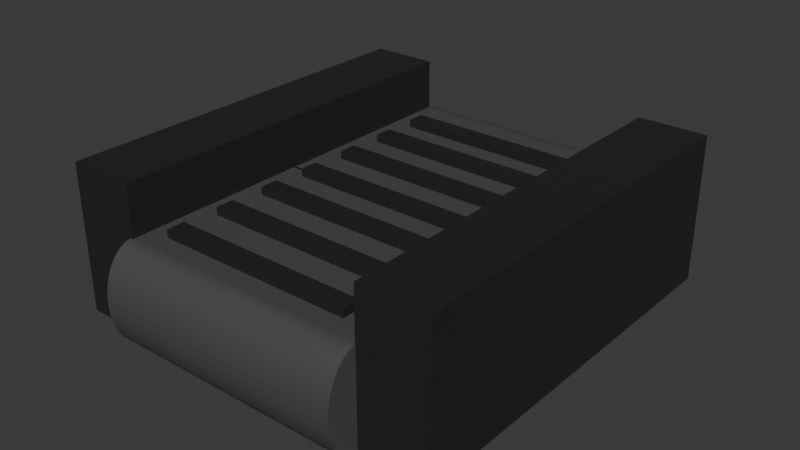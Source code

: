 # Source: belt.blend  (saved by Blender 4.4.30; exported with 4.5.12 LTS)
import bpy
from mathutils import Matrix  # noqa: F401  (used for matrix-valued properties, if any)

bpy.ops.wm.read_factory_settings(use_empty=True)
scene = bpy.context.scene
scene.name = 'Scene'

# ---- collections
col_collection = bpy.data.collections.new('Collection'); scene.collection.children.link(col_collection)

# ---- materials (node trees are filled in below, after node groups)
mat_material_001 = bpy.data.materials.new('Material.001')
mat_material_001.alpha_threshold = 0.0
mat_material_001.roughness = 0.5
mat_material_001.line_color = (0.0, 0.0, 0.0, 1.0)
mat_material = bpy.data.materials.new('Material')
mat_material.alpha_threshold = 0.0
mat_material.roughness = 0.5
mat_material.line_color = (0.0, 0.0, 0.0, 1.0)
mat_material_003 = bpy.data.materials.new('Material.003')
mat_material_002 = bpy.data.materials.new('Material.002')
mat_material_004 = bpy.data.materials.new('Material.004')
mat_material_005 = bpy.data.materials.new('Material.005')
mat_material_006 = bpy.data.materials.new('Material.006')
mat_material_007 = bpy.data.materials.new('Material.007')
mat_material_008 = bpy.data.materials.new('Material.008')
mat_material_009 = bpy.data.materials.new('Material.009')
mat_material_010 = bpy.data.materials.new('Material.010')

# ---- material node trees
mat_material_001.use_nodes = True; mat_material_001.node_tree.nodes.clear()
_N = mat_material_001.node_tree.nodes; _L = mat_material_001.node_tree.links
n0 = _N.new('ShaderNodeOutputMaterial'); n0.name = 'Material Output'; n0.location = (300, 300)
n1 = _N.new('ShaderNodeBsdfPrincipled'); n1.name = 'Principled BSDF'; n1.location = (10, 300)
n1.inputs[0].default_value = (0.07618, 0.07619, 0.07619, 1.0)
n1.inputs[3].default_value = 1.45
_L.new(n1.outputs[0], n0.inputs[0])
n0.is_active_output = True
mat_material.use_nodes = True; mat_material.node_tree.nodes.clear()
_N = mat_material.node_tree.nodes; _L = mat_material.node_tree.links
n0 = _N.new('ShaderNodeOutputMaterial'); n0.name = 'Material Output'; n0.location = (300, 300)
n1 = _N.new('ShaderNodeBsdfPrincipled'); n1.name = 'Principled BSDF'; n1.location = (10, 300)
n1.inputs[0].default_value = (0.07618, 0.07619, 0.07619, 1.0)
n1.inputs[3].default_value = 1.45
_L.new(n1.outputs[0], n0.inputs[0])
n0.is_active_output = True
mat_material_003.use_nodes = True; mat_material_003.node_tree.nodes.clear()
_N = mat_material_003.node_tree.nodes; _L = mat_material_003.node_tree.links
n0 = _N.new('ShaderNodeBsdfPrincipled'); n0.name = 'Principled BSDF'; n0.location = (10, 300)
n0.inputs[0].default_value = (0.01938, 0.0185, 0.02122, 1.0)
n1 = _N.new('ShaderNodeOutputMaterial'); n1.name = 'Material Output'; n1.location = (300, 300)
_L.new(n0.outputs[0], n1.inputs[0])
n1.is_active_output = True
mat_material_002.use_nodes = True; mat_material_002.node_tree.nodes.clear()
_N = mat_material_002.node_tree.nodes; _L = mat_material_002.node_tree.links
n0 = _N.new('ShaderNodeBsdfPrincipled'); n0.name = 'Principled BSDF'; n0.location = (10, 300)
n0.inputs[0].default_value = (0.01938, 0.0185, 0.02122, 1.0)
n1 = _N.new('ShaderNodeOutputMaterial'); n1.name = 'Material Output'; n1.location = (300, 300)
_L.new(n0.outputs[0], n1.inputs[0])
n1.is_active_output = True
mat_material_004.use_nodes = True; mat_material_004.node_tree.nodes.clear()
_N = mat_material_004.node_tree.nodes; _L = mat_material_004.node_tree.links
n0 = _N.new('ShaderNodeBsdfPrincipled'); n0.name = 'Principled BSDF'; n0.location = (10, 300)
n0.inputs[0].default_value = (0.01938, 0.0185, 0.02122, 1.0)
n1 = _N.new('ShaderNodeOutputMaterial'); n1.name = 'Material Output'; n1.location = (300, 300)
_L.new(n0.outputs[0], n1.inputs[0])
n1.is_active_output = True
mat_material_005.use_nodes = True; mat_material_005.node_tree.nodes.clear()
_N = mat_material_005.node_tree.nodes; _L = mat_material_005.node_tree.links
n0 = _N.new('ShaderNodeBsdfPrincipled'); n0.name = 'Principled BSDF'; n0.location = (10, 300)
n0.inputs[0].default_value = (0.01938, 0.0185, 0.02122, 1.0)
n1 = _N.new('ShaderNodeOutputMaterial'); n1.name = 'Material Output'; n1.location = (300, 300)
_L.new(n0.outputs[0], n1.inputs[0])
n1.is_active_output = True
mat_material_006.use_nodes = True; mat_material_006.node_tree.nodes.clear()
_N = mat_material_006.node_tree.nodes; _L = mat_material_006.node_tree.links
n0 = _N.new('ShaderNodeBsdfPrincipled'); n0.name = 'Principled BSDF'; n0.location = (10, 300)
n0.inputs[0].default_value = (0.01938, 0.0185, 0.02122, 1.0)
n1 = _N.new('ShaderNodeOutputMaterial'); n1.name = 'Material Output'; n1.location = (300, 300)
_L.new(n0.outputs[0], n1.inputs[0])
n1.is_active_output = True
mat_material_007.use_nodes = True; mat_material_007.node_tree.nodes.clear()
_N = mat_material_007.node_tree.nodes; _L = mat_material_007.node_tree.links
n0 = _N.new('ShaderNodeBsdfPrincipled'); n0.name = 'Principled BSDF'; n0.location = (10, 300)
n0.inputs[0].default_value = (0.01938, 0.0185, 0.02122, 1.0)
n1 = _N.new('ShaderNodeOutputMaterial'); n1.name = 'Material Output'; n1.location = (300, 300)
_L.new(n0.outputs[0], n1.inputs[0])
n1.is_active_output = True
mat_material_008.use_nodes = True; mat_material_008.node_tree.nodes.clear()
_N = mat_material_008.node_tree.nodes; _L = mat_material_008.node_tree.links
n0 = _N.new('ShaderNodeBsdfPrincipled'); n0.name = 'Principled BSDF'; n0.location = (10, 300)
n0.inputs[0].default_value = (0.01938, 0.0185, 0.02122, 1.0)
n1 = _N.new('ShaderNodeOutputMaterial'); n1.name = 'Material Output'; n1.location = (300, 300)
_L.new(n0.outputs[0], n1.inputs[0])
n1.is_active_output = True
mat_material_009.use_nodes = True; mat_material_009.node_tree.nodes.clear()
_N = mat_material_009.node_tree.nodes; _L = mat_material_009.node_tree.links
n0 = _N.new('ShaderNodeBsdfPrincipled'); n0.name = 'Principled BSDF'; n0.location = (10, 300)
n0.inputs[0].default_value = (0.01938, 0.0185, 0.02122, 1.0)
n1 = _N.new('ShaderNodeOutputMaterial'); n1.name = 'Material Output'; n1.location = (300, 300)
_L.new(n0.outputs[0], n1.inputs[0])
n1.is_active_output = True
mat_material_010.use_nodes = True; mat_material_010.node_tree.nodes.clear()
_N = mat_material_010.node_tree.nodes; _L = mat_material_010.node_tree.links
n0 = _N.new('ShaderNodeBsdfPrincipled'); n0.name = 'Principled BSDF'; n0.location = (10, 300)
n0.inputs[0].default_value = (0.01938, 0.0185, 0.02122, 1.0)
n1 = _N.new('ShaderNodeOutputMaterial'); n1.name = 'Material Output'; n1.location = (300, 300)
_L.new(n0.outputs[0], n1.inputs[0])
n1.is_active_output = True

# ---- world
world_world = bpy.data.worlds.new('World'); scene.world = world_world
world_world.use_nodes = True; world_world.node_tree.nodes.clear()
_N = world_world.node_tree.nodes; _L = world_world.node_tree.links
n0 = _N.new('ShaderNodeOutputWorld'); n0.name = 'World Output'; n0.location = (300, 300)
n1 = _N.new('ShaderNodeBackground'); n1.name = 'Background'; n1.location = (10, 300)
n1.inputs[0].default_value = (0.05088, 0.05088, 0.05088, 1.0)
_L.new(n1.outputs[0], n0.inputs[0])
n0.is_active_output = True
world_world.color = (0.05088, 0.05088, 0.05088)
world_world.sun_shadow_jitter_overblur = 0.0

# ---- meshes
me_cube_001 = bpy.data.meshes.new('Cube.001')
me_cube_001.from_pydata([(1.0, 1.0, 1.0), (1.0, 1.0, -1.0), (1.0, -1.0, 1.0), (1.0, -1.0, -1.0), (-1.0, 1.0, 1.0), (-1.0, 1.0, -1.0), (-1.0, -1.0, 1.0), (-1.0, -1.0, -1.0), (1.0, 1.0, 1.0), (1.0, 1.0, -1.0), (-1.0, 1.0, 1.0), (-1.0, 1.0, -1.0), (1.0, 1.0, -1.0), (1.0, 1.335, -0.02144), (1.0, 1.022, -0.9979), (1.0, 1.044, -0.9916), (1.0, 1.065, -0.9812), (1.0, 1.087, -0.9667), (1.0, 1.108, -0.9481), (1.0, 1.128, -0.9255), (1.0, 1.148, -0.8991), (1.0, 1.168, -0.8689), (1.0, 1.186, -0.8351), (1.0, 1.204, -0.7978), (1.0, 1.221, -0.7572), (1.0, 1.237, -0.7134), (1.0, 1.252, -0.6666), (1.0, 1.266, -0.6171), (1.0, 1.279, -0.5651), (1.0, 1.29, -0.5107), (1.0, 1.301, -0.4542), (1.0, 1.31, -0.3959), (1.0, 1.318, -0.336), (1.0, 1.324, -0.2747), (1.0, 1.329, -0.2123), (1.0, 1.332, -0.1492), (1.0, 1.335, -0.08544), (-1.0, 1.335, -0.02144), (-1.0, 1.0, -1.0), (-1.0, 1.335, -0.08544), (-1.0, 1.332, -0.1492), (-1.0, 1.329, -0.2123), (-1.0, 1.324, -0.2747), (-1.0, 1.318, -0.336), (-1.0, 1.31, -0.3959), (-1.0, 1.301, -0.4542), (-1.0, 1.29, -0.5107), (-1.0, 1.279, -0.5651), (-1.0, 1.266, -0.6171), (-1.0, 1.252, -0.6666), (-1.0, 1.237, -0.7134), (-1.0, 1.221, -0.7572), (-1.0, 1.204, -0.7978), (-1.0, 1.186, -0.8351), (-1.0, 1.168, -0.8689), (-1.0, 1.148, -0.8991), (-1.0, 1.128, -0.9255), (-1.0, 1.108, -0.9481), (-1.0, 1.087, -0.9667), (-1.0, 1.065, -0.9812), (-1.0, 1.044, -0.9916), (-1.0, 1.022, -0.9979), (1.0, 1.335, 0.02144), (1.0, 1.0, 1.0), (1.0, 1.335, 0.08544), (1.0, 1.332, 0.1492), (1.0, 1.329, 0.2123), (1.0, 1.324, 0.2747), (1.0, 1.318, 0.336), (1.0, 1.31, 0.3959), (1.0, 1.301, 0.4542), (1.0, 1.29, 0.5107), (1.0, 1.279, 0.5651), (1.0, 1.266, 0.6171), (1.0, 1.252, 0.6666), (1.0, 1.237, 0.7134), (1.0, 1.221, 0.7572), (1.0, 1.204, 0.7978), (1.0, 1.186, 0.8351), (1.0, 1.168, 0.8689), (1.0, 1.148, 0.8991), (1.0, 1.128, 0.9255), (1.0, 1.108, 0.9481), (1.0, 1.087, 0.9667), (1.0, 1.065, 0.9812), (1.0, 1.044, 0.9916), (1.0, 1.022, 0.9979), (-1.0, 1.0, 1.0), (-1.0, 1.335, 0.02144), (-1.0, 1.022, 0.9979), (-1.0, 1.044, 0.9916), (-1.0, 1.065, 0.9812), (-1.0, 1.087, 0.9667), (-1.0, 1.108, 0.9481), (-1.0, 1.128, 0.9255), (-1.0, 1.148, 0.8991), (-1.0, 1.168, 0.8689), (-1.0, 1.186, 0.8351), (-1.0, 1.204, 0.7978), (-1.0, 1.221, 0.7572), (-1.0, 1.237, 0.7134), (-1.0, 1.252, 0.6666), (-1.0, 1.266, 0.6171), (-1.0, 1.279, 0.5651), (-1.0, 1.29, 0.5107), (-1.0, 1.301, 0.4542), (-1.0, 1.31, 0.3959), (-1.0, 1.318, 0.336), (-1.0, 1.324, 0.2747), (-1.0, 1.329, 0.2123), (-1.0, 1.332, 0.1492), (-1.0, 1.335, 0.08544), (1.0, -3.109, 1.0), (1.0, -3.109, -1.0), (1.0, -0.9789, 1.0), (1.0, -0.9789, -1.0), (-1.0, -3.109, 1.0), (-1.0, -3.109, -1.0), (-1.0, -0.9789, 1.0), (-1.0, -0.9789, -1.0), (1.0, -3.109, 1.0), (1.0, -3.109, -1.0), (-1.0, -3.109, 1.0), (-1.0, -3.109, -1.0), (1.0, -3.109, -1.0), (1.0, -3.466, -0.02144), (1.0, -3.132, -0.9979), (1.0, -3.155, -0.9916), (1.0, -3.178, -0.9812), (1.0, -3.201, -0.9667), (1.0, -3.224, -0.9481), (1.0, -3.245, -0.9255), (1.0, -3.267, -0.8991), (1.0, -3.287, -0.8689), (1.0, -3.307, -0.8351), (1.0, -3.326, -0.7978), (1.0, -3.344, -0.7572), (1.0, -3.361, -0.7134), (1.0, -3.377, -0.6666), (1.0, -3.392, -0.6171), (1.0, -3.406, -0.5651), (1.0, -3.418, -0.5107), (1.0, -3.429, -0.4542), (1.0, -3.439, -0.3959), (1.0, -3.447, -0.336), (1.0, -3.454, -0.2747), (1.0, -3.459, -0.2123), (1.0, -3.463, -0.1492), (1.0, -3.465, -0.08544), (-1.0, -3.466, -0.02144), (-1.0, -3.109, -1.0), (-1.0, -3.465, -0.08544), (-1.0, -3.463, -0.1492), (-1.0, -3.459, -0.2123), (-1.0, -3.454, -0.2747), (-1.0, -3.447, -0.336), (-1.0, -3.439, -0.3959), (-1.0, -3.429, -0.4542), (-1.0, -3.418, -0.5107), (-1.0, -3.406, -0.5651), (-1.0, -3.392, -0.6171), (-1.0, -3.377, -0.6666), (-1.0, -3.361, -0.7134), (-1.0, -3.344, -0.7572), (-1.0, -3.326, -0.7978), (-1.0, -3.307, -0.8351), (-1.0, -3.287, -0.8689), (-1.0, -3.267, -0.8991), (-1.0, -3.245, -0.9255), (-1.0, -3.224, -0.9481), (-1.0, -3.201, -0.9667), (-1.0, -3.178, -0.9812), (-1.0, -3.155, -0.9916), (-1.0, -3.132, -0.9979), (1.0, -3.466, 0.02144), (1.0, -3.109, 1.0), (1.0, -3.465, 0.08544), (1.0, -3.463, 0.1492), (1.0, -3.459, 0.2123), (1.0, -3.454, 0.2747), (1.0, -3.447, 0.336), (1.0, -3.439, 0.3959), (1.0, -3.429, 0.4542), (1.0, -3.418, 0.5107), (1.0, -3.406, 0.5651), (1.0, -3.392, 0.6171), (1.0, -3.377, 0.6666), (1.0, -3.361, 0.7134), (1.0, -3.344, 0.7572), (1.0, -3.326, 0.7978), (1.0, -3.307, 0.8351), (1.0, -3.287, 0.8689), (1.0, -3.267, 0.8991), (1.0, -3.245, 0.9255), (1.0, -3.224, 0.9481), (1.0, -3.201, 0.9667), (1.0, -3.178, 0.9812), (1.0, -3.155, 0.9916), (1.0, -3.132, 0.9979), (-1.0, -3.109, 1.0), (-1.0, -3.466, 0.02144), (-1.0, -3.132, 0.9979), (-1.0, -3.155, 0.9916), (-1.0, -3.178, 0.9812), (-1.0, -3.201, 0.9667), (-1.0, -3.224, 0.9481), (-1.0, -3.245, 0.9255), (-1.0, -3.267, 0.8991), (-1.0, -3.287, 0.8689), (-1.0, -3.307, 0.8351), (-1.0, -3.326, 0.7978), (-1.0, -3.344, 0.7572), (-1.0, -3.361, 0.7134), (-1.0, -3.377, 0.6666), (-1.0, -3.392, 0.6171), (-1.0, -3.406, 0.5651), (-1.0, -3.418, 0.5107), (-1.0, -3.429, 0.4542), (-1.0, -3.439, 0.3959), (-1.0, -3.447, 0.336), (-1.0, -3.454, 0.2747), (-1.0, -3.459, 0.2123), (-1.0, -3.463, 0.1492), (-1.0, -3.465, 0.08544), (0.9964, 1.019, -0.9292), (0.9964, 1.019, 2.024), (0.9964, -3.142, -0.9292), (0.9964, -3.142, 2.024), (1.541, 1.019, -0.9292), (1.541, 1.019, 2.024), (1.541, -3.142, -0.9292), (1.541, -3.142, 2.024), (-1.523, 1.019, -0.9292), (-1.523, 1.019, 2.024), (-1.523, -3.142, -0.9292), (-1.523, -3.142, 2.024), (-0.9784, 1.019, -0.9292), (-0.9784, 1.019, 2.024), (-0.9784, -3.142, -0.9292), (-0.9784, -3.142, 2.024), (0.7624, -2.54, 0.7916), (-0.8156, -2.54, 0.7916), (0.7624, -2.734, 0.7916), (-0.8156, -2.734, 0.7916), (0.7624, -1.998, 0.7916), (-0.8156, -1.998, 0.7916), (0.7624, -2.191, 0.7916), (-0.8156, -2.191, 0.7916), (0.7624, -1.437, 0.7916), (-0.8156, -1.437, 0.7916), (0.7624, -1.63, 0.7916), (-0.8156, -1.63, 0.7916), (0.7624, 0.2316, 0.7916), (-0.8156, 0.2316, 0.7916), (0.7624, 0.0383, 0.7916), (-0.8156, 0.0383, 0.7916), (0.7624, -0.3295, 0.7916), (-0.8156, -0.3295, 0.7916), (0.7624, -0.5229, 0.7916), (-0.8156, -0.5229, 0.7916), (0.7624, -0.8721, 0.7916), (-0.8156, -0.8721, 0.7916), (0.7624, -1.065, 0.7916), (-0.8156, -1.065, 0.7916), (0.7624, 0.8082, 0.7916), (-0.8156, 0.8082, 0.7916), (0.7624, 0.6148, 0.7916), (-0.8156, 0.6148, 0.7916)], [], [(0, 4, 6, 2), (3, 2, 6, 7), (7, 6, 4, 5), (5, 1, 3, 7), (1, 0, 2, 3), (5, 4, 87, 89, 90, 91, 92, 93, 94, 95, 96, 97, 98, 99, 100, 101, 102, 103, 104, 105, 106, 107, 108, 109, 110, 111, 88, 37, 39, 40, 41, 42, 43, 44, 45, 46, 47, 48, 49, 50, 51, 52, 53, 54, 55, 56, 57, 58, 59, 60, 61, 38), (0, 4, 10, 8), (4, 5, 11, 10), (5, 1, 9, 11), (0, 1, 12, 14, 15, 16, 17, 18, 19, 20, 21, 22, 23, 24, 25, 26, 27, 28, 29, 30, 31, 32, 33, 34, 35, 36, 13, 62, 64, 65, 66, 67, 68, 69, 70, 71, 72, 73, 74, 75, 76, 77, 78, 79, 80, 81, 82, 83, 84, 85, 86, 63), (4, 0, 63, 87), (37, 88, 62, 13), (12, 38, 61, 14), (14, 61, 60, 15), (15, 60, 59, 16), (16, 59, 58, 17), (17, 58, 57, 18), (18, 57, 56, 19), (19, 56, 55, 20), (20, 55, 54, 21), (21, 54, 53, 22), (22, 53, 52, 23), (23, 52, 51, 24), (24, 51, 50, 25), (25, 50, 49, 26), (26, 49, 48, 27), (27, 48, 47, 28), (28, 47, 46, 29), (29, 46, 45, 30), (30, 45, 44, 31), (31, 44, 43, 32), (32, 43, 42, 33), (33, 42, 41, 34), (34, 41, 40, 35), (35, 40, 39, 36), (36, 39, 37, 13), (87, 63, 86, 89), (89, 86, 85, 90), (90, 85, 84, 91), (91, 84, 83, 92), (92, 83, 82, 93), (93, 82, 81, 94), (94, 81, 80, 95), (95, 80, 79, 96), (96, 79, 78, 97), (97, 78, 77, 98), (98, 77, 76, 99), (99, 76, 75, 100), (100, 75, 74, 101), (101, 74, 73, 102), (102, 73, 72, 103), (103, 72, 71, 104), (104, 71, 70, 105), (105, 70, 69, 106), (106, 69, 68, 107), (107, 68, 67, 108), (108, 67, 66, 109), (109, 66, 65, 110), (110, 65, 64, 111), (111, 64, 62, 88), (1, 5, 38, 12), (112, 114, 118, 116), (115, 119, 118, 114), (119, 117, 116, 118), (117, 119, 115, 113), (113, 115, 114, 112), (117, 150, 173, 172, 171, 170, 169, 168, 167, 166, 165, 164, 163, 162, 161, 160, 159, 158, 157, 156, 155, 154, 153, 152, 151, 149, 200, 223, 222, 221, 220, 219, 218, 217, 216, 215, 214, 213, 212, 211, 210, 209, 208, 207, 206, 205, 204, 203, 202, 201, 199, 116), (112, 116, 122, 120), (116, 117, 123, 122), (117, 113, 121, 123), (112, 175, 198, 197, 196, 195, 194, 193, 192, 191, 190, 189, 188, 187, 186, 185, 184, 183, 182, 181, 180, 179, 178, 177, 176, 174, 125, 148, 147, 146, 145, 144, 143, 142, 141, 140, 139, 138, 137, 136, 135, 134, 133, 132, 131, 130, 129, 128, 127, 126, 124, 113), (116, 199, 175, 112), (149, 125, 174, 200), (124, 126, 173, 150), (126, 127, 172, 173), (127, 128, 171, 172), (128, 129, 170, 171), (129, 130, 169, 170), (130, 131, 168, 169), (131, 132, 167, 168), (132, 133, 166, 167), (133, 134, 165, 166), (134, 135, 164, 165), (135, 136, 163, 164), (136, 137, 162, 163), (137, 138, 161, 162), (138, 139, 160, 161), (139, 140, 159, 160), (140, 141, 158, 159), (141, 142, 157, 158), (142, 143, 156, 157), (143, 144, 155, 156), (144, 145, 154, 155), (145, 146, 153, 154), (146, 147, 152, 153), (147, 148, 151, 152), (148, 125, 149, 151), (199, 201, 198, 175), (201, 202, 197, 198), (202, 203, 196, 197), (203, 204, 195, 196), (204, 205, 194, 195), (205, 206, 193, 194), (206, 207, 192, 193), (207, 208, 191, 192), (208, 209, 190, 191), (209, 210, 189, 190), (210, 211, 188, 189), (211, 212, 187, 188), (212, 213, 186, 187), (213, 214, 185, 186), (214, 215, 184, 185), (215, 216, 183, 184), (216, 217, 182, 183), (217, 218, 181, 182), (218, 219, 180, 181), (219, 220, 179, 180), (220, 221, 178, 179), (221, 222, 177, 178), (222, 223, 176, 177), (223, 200, 174, 176), (113, 124, 150, 117), (224, 226, 227, 225), (226, 230, 231, 227), (230, 228, 229, 231), (228, 224, 225, 229), (226, 224, 228, 230), (231, 229, 225, 227), (232, 234, 235, 233), (234, 238, 239, 235), (238, 236, 237, 239), (236, 232, 233, 237), (234, 232, 236, 238), (239, 237, 233, 235), (241, 240, 242, 243), (245, 244, 246, 247), (249, 248, 250, 251), (253, 252, 254, 255), (257, 256, 258, 259), (261, 260, 262, 263), (265, 264, 266, 267)])
me_cube_001.polygons.foreach_set('material_index', [0, 0, 0, 0, 0, 0, 0, 0, 0, 0, 0, 0, 0, 0, 0, 0, 0, 0, 0, 0, 0, 0, 0, 0, 0, 0, 0, 0, 0, 0, 0, 0, 0, 0, 0, 0, 0, 0, 0, 0, 0, 0, 0, 0, 0, 0, 0, 0, 0, 0, 0, 0, 0, 0, 0, 0, 0, 0, 0, 0, 0, 1, 1, 1, 1, 1, 1, 1, 1, 1, 1, 1, 1, 1, 1, 1, 1, 1, 1, 1, 1, 1, 1, 1, 1, 1, 1, 1, 1, 1, 1, 1, 1, 1, 1, 1, 1, 1, 1, 1, 1, 1, 1, 1, 1, 1, 1, 1, 1, 1, 1, 1, 1, 1, 1, 1, 1, 1, 1, 1, 1, 1, 2, 2, 2, 2, 2, 2, 3, 3, 3, 3, 3, 3, 4, 5, 6, 7, 8, 9, 10])
_uv = me_cube_001.uv_layers.new(name='UVMap')
_uv.uv.foreach_set('vector', [0.625, 0.5, 0.875, 0.5, 0.875, 0.75, 0.625, 0.75, 0.375, 0.75, 0.625, 0.75, 0.625, 1.0, 0.375, 1.0, 0.375, 0.0, 0.625, 0.0, 0.625, 0.25, 0.375, 0.25, 0.125, 0.5, 0.375, 0.5, 0.375, 0.75, 0.125, 0.75, 0.375, 0.5, 0.625, 0.5, 0.625, 0.75, 0.375, 0.75, 0.375, 0.25, 0.625, 0.25, 0.625, 0.25, 0.6247, 0.25, 0.624, 0.25, 0.6226, 0.25, 0.6208, 0.25, 0.6185, 0.25, 0.6157, 0.25, 0.6124, 0.25, 0.6086, 0.25, 0.6044, 0.25, 0.5997, 0.25, 0.5946, 0.25, 0.5892, 0.25, 0.5833, 0.25, 0.5771, 0.25, 0.5706, 0.25, 0.5638, 0.25, 0.5568, 0.25, 0.5495, 0.25, 0.542, 0.25, 0.5343, 0.25, 0.5265, 0.25, 0.5186, 0.25, 0.5107, 0.25, 0.5027, 0.25, 0.4973, 0.25, 0.4893, 0.25, 0.4814, 0.25, 0.4735, 0.25, 0.4657, 0.25, 0.458, 0.25, 0.4505, 0.25, 0.4432, 0.25, 0.4362, 0.25, 0.4294, 0.25, 0.4229, 0.25, 0.4167, 0.25, 0.4108, 0.25, 0.4054, 0.25, 0.4003, 0.25, 0.3956, 0.25, 0.3914, 0.25, 0.3876, 0.25, 0.3843, 0.25, 0.3815, 0.25, 0.3792, 0.25, 0.3774, 0.25, 0.376, 0.25, 0.3753, 0.25, 0.375, 0.25, 0.625, 0.5, 0.875, 0.5, 0.875, 0.5, 0.625, 0.5, 0.625, 0.25, 0.375, 0.25, 0.375, 0.25, 0.625, 0.25, 0.125, 0.5, 0.375, 0.5, 0.375, 0.5, 0.125, 0.5, 0.625, 0.5, 0.375, 0.5, 0.375, 0.5, 0.3753, 0.5, 0.376, 0.5, 0.3774, 0.5, 0.3792, 0.5, 0.3815, 0.5, 0.3843, 0.5, 0.3876, 0.5, 0.3914, 0.5, 0.3956, 0.5, 0.4003, 0.5, 0.4054, 0.5, 0.4108, 0.5, 0.4167, 0.5, 0.4229, 0.5, 0.4294, 0.5, 0.4362, 0.5, 0.4432, 0.5, 0.4505, 0.5, 0.458, 0.5, 0.4657, 0.5, 0.4735, 0.5, 0.4814, 0.5, 0.4893, 0.5, 0.4973, 0.5, 0.5027, 0.5, 0.5107, 0.5, 0.5186, 0.5, 0.5265, 0.5, 0.5343, 0.5, 0.542, 0.5, 0.5495, 0.5, 0.5568, 0.5, 0.5638, 0.5, 0.5706, 0.5, 0.5771, 0.5, 0.5833, 0.5, 0.5892, 0.5, 0.5946, 0.5, 0.5997, 0.5, 0.6044, 0.5, 0.6086, 0.5, 0.6124, 0.5, 0.6157, 0.5, 0.6185, 0.5, 0.6208, 0.5, 0.6226, 0.5, 0.624, 0.5, 0.6247, 0.5, 0.625, 0.5, 0.875, 0.5, 0.625, 0.5, 0.625, 0.5, 0.875, 0.5, 0.4973, 0.25, 0.5027, 0.25, 0.5027, 0.5, 0.4973, 0.5, 0.375, 0.5, 0.125, 0.5, 0.125, 0.5, 0.375, 0.5, 0.375, 0.5, 0.125, 0.5, 0.125, 0.5, 0.375, 0.5, 0.375, 0.5, 0.125, 0.5, 0.125, 0.5, 0.375, 0.5, 0.375, 0.5, 0.125, 0.5, 0.125, 0.5, 0.375, 0.5, 0.375, 0.5, 0.125, 0.5, 0.125, 0.5, 0.375, 0.5, 0.375, 0.5, 0.125, 0.5, 0.125, 0.5, 0.375, 0.5, 0.375, 0.5, 0.125, 0.5, 0.125, 0.5, 0.375, 0.5, 0.375, 0.5, 0.125, 0.5, 0.125, 0.5, 0.375, 0.5, 0.375, 0.5, 0.125, 0.5, 0.125, 0.5, 0.375, 0.5, 0.375, 0.5, 0.125, 0.5, 0.125, 0.5, 0.375, 0.5, 0.375, 0.5, 0.125, 0.5, 0.125, 0.5, 0.375, 0.5, 0.375, 0.5, 0.125, 0.5, 0.125, 0.5, 0.375, 0.5, 0.375, 0.5, 0.375, 0.25, 0.4167, 0.25, 0.4167, 0.5, 0.4167, 0.5, 0.4167, 0.25, 0.4229, 0.25, 0.4229, 0.5, 0.4229, 0.5, 0.4229, 0.25, 0.4294, 0.25, 0.4294, 0.5, 0.4294, 0.5, 0.4294, 0.25, 0.4362, 0.25, 0.4362, 0.5, 0.4362, 0.5, 0.4362, 0.25, 0.4432, 0.25, 0.4432, 0.5, 0.4432, 0.5, 0.4432, 0.25, 0.4505, 0.25, 0.4505, 0.5, 0.4505, 0.5, 0.4505, 0.25, 0.458, 0.25, 0.458, 0.5, 0.458, 0.5, 0.458, 0.25, 0.4657, 0.25, 0.4657, 0.5, 0.4657, 0.5, 0.4657, 0.25, 0.4735, 0.25, 0.4735, 0.5, 0.4735, 0.5, 0.4735, 0.25, 0.4814, 0.25, 0.4814, 0.5, 0.4814, 0.5, 0.4814, 0.25, 0.4893, 0.25, 0.4893, 0.5, 0.4893, 0.5, 0.4893, 0.25, 0.4973, 0.25, 0.4973, 0.5, 0.875, 0.5, 0.625, 0.5, 0.625, 0.5, 0.875, 0.5, 0.875, 0.5, 0.625, 0.5, 0.625, 0.5, 0.875, 0.5, 0.875, 0.5, 0.625, 0.5, 0.625, 0.5, 0.875, 0.5, 0.875, 0.5, 0.625, 0.5, 0.625, 0.5, 0.875, 0.5, 0.875, 0.5, 0.625, 0.5, 0.625, 0.5, 0.875, 0.5, 0.875, 0.5, 0.625, 0.5, 0.625, 0.5, 0.875, 0.5, 0.875, 0.5, 0.625, 0.5, 0.625, 0.5, 0.875, 0.5, 0.875, 0.5, 0.625, 0.5, 0.625, 0.5, 0.875, 0.5, 0.875, 0.5, 0.625, 0.5, 0.625, 0.5, 0.875, 0.5, 0.875, 0.5, 0.625, 0.5, 0.625, 0.5, 0.875, 0.5, 0.875, 0.5, 0.625, 0.5, 0.625, 0.5, 0.875, 0.5, 0.875, 0.5, 0.625, 0.5, 0.625, 0.5, 0.875, 0.5, 0.625, 0.25, 0.625, 0.5, 0.5833, 0.5, 0.5833, 0.25, 0.5833, 0.25, 0.5833, 0.5, 0.5771, 0.5, 0.5771, 0.25, 0.5771, 0.25, 0.5771, 0.5, 0.5706, 0.5, 0.5706, 0.25, 0.5706, 0.25, 0.5706, 0.5, 0.5638, 0.5, 0.5638, 0.25, 0.5638, 0.25, 0.5638, 0.5, 0.5568, 0.5, 0.5568, 0.25, 0.5568, 0.25, 0.5568, 0.5, 0.5495, 0.5, 0.5495, 0.25, 0.5495, 0.25, 0.5495, 0.5, 0.542, 0.5, 0.542, 0.25, 0.542, 0.25, 0.542, 0.5, 0.5343, 0.5, 0.5343, 0.25, 0.5343, 0.25, 0.5343, 0.5, 0.5265, 0.5, 0.5265, 0.25, 0.5265, 0.25, 0.5265, 0.5, 0.5186, 0.5, 0.5186, 0.25, 0.5186, 0.25, 0.5186, 0.5, 0.5107, 0.5, 0.5107, 0.25, 0.5107, 0.25, 0.5107, 0.5, 0.5027, 0.5, 0.5027, 0.25, 0.375, 0.5, 0.125, 0.5, 0.125, 0.5, 0.375, 0.5, 0.625, 0.5, 0.625, 0.75, 0.875, 0.75, 0.875, 0.5, 0.375, 0.75, 0.375, 1.0, 0.625, 1.0, 0.625, 0.75, 0.375, 0.0, 0.375, 0.25, 0.625, 0.25, 0.625, 0.0, 0.125, 0.5, 0.125, 0.75, 0.375, 0.75, 0.375, 0.5, 0.375, 0.5, 0.375, 0.75, 0.625, 0.75, 0.625, 0.5, 0.375, 0.25, 0.375, 0.25, 0.3753, 0.25, 0.376, 0.25, 0.3774, 0.25, 0.3792, 0.25, 0.3815, 0.25, 0.3843, 0.25, 0.3876, 0.25, 0.3914, 0.25, 0.3956, 0.25, 0.4003, 0.25, 0.4054, 0.25, 0.4108, 0.25, 0.4167, 0.25, 0.4229, 0.25, 0.4294, 0.25, 0.4362, 0.25, 0.4432, 0.25, 0.4505, 0.25, 0.458, 0.25, 0.4657, 0.25, 0.4735, 0.25, 0.4814, 0.25, 0.4893, 0.25, 0.4973, 0.25, 0.5027, 0.25, 0.5107, 0.25, 0.5186, 0.25, 0.5265, 0.25, 0.5343, 0.25, 0.542, 0.25, 0.5495, 0.25, 0.5568, 0.25, 0.5638, 0.25, 0.5706, 0.25, 0.5771, 0.25, 0.5833, 0.25, 0.5892, 0.25, 0.5946, 0.25, 0.5997, 0.25, 0.6044, 0.25, 0.6086, 0.25, 0.6124, 0.25, 0.6157, 0.25, 0.6185, 0.25, 0.6208, 0.25, 0.6226, 0.25, 0.624, 0.25, 0.6247, 0.25, 0.625, 0.25, 0.625, 0.25, 0.625, 0.5, 0.875, 0.5, 0.875, 0.5, 0.625, 0.5, 0.625, 0.25, 0.375, 0.25, 0.375, 0.25, 0.625, 0.25, 0.125, 0.5, 0.375, 0.5, 0.375, 0.5, 0.125, 0.5, 0.625, 0.5, 0.625, 0.5, 0.6247, 0.5, 0.624, 0.5, 0.6226, 0.5, 0.6208, 0.5, 0.6185, 0.5, 0.6157, 0.5, 0.6124, 0.5, 0.6086, 0.5, 0.6044, 0.5, 0.5997, 0.5, 0.5946, 0.5, 0.5892, 0.5, 0.5833, 0.5, 0.5771, 0.5, 0.5706, 0.5, 0.5638, 0.5, 0.5568, 0.5, 0.5495, 0.5, 0.542, 0.5, 0.5343, 0.5, 0.5265, 0.5, 0.5186, 0.5, 0.5107, 0.5, 0.5027, 0.5, 0.4973, 0.5, 0.4893, 0.5, 0.4814, 0.5, 0.4735, 0.5, 0.4657, 0.5, 0.458, 0.5, 0.4505, 0.5, 0.4432, 0.5, 0.4362, 0.5, 0.4294, 0.5, 0.4229, 0.5, 0.4167, 0.5, 0.4108, 0.5, 0.4054, 0.5, 0.4003, 0.5, 0.3956, 0.5, 0.3914, 0.5, 0.3876, 0.5, 0.3843, 0.5, 0.3815, 0.5, 0.3792, 0.5, 0.3774, 0.5, 0.376, 0.5, 0.3753, 0.5, 0.375, 0.5, 0.375, 0.5, 0.875, 0.5, 0.875, 0.5, 0.625, 0.5, 0.625, 0.5, 0.4973, 0.25, 0.4973, 0.5, 0.5027, 0.5, 0.5027, 0.25, 0.375, 0.5, 0.375, 0.5, 0.125, 0.5, 0.125, 0.5, 0.375, 0.5, 0.375, 0.5, 0.125, 0.5, 0.125, 0.5, 0.375, 0.5, 0.375, 0.5, 0.125, 0.5, 0.125, 0.5, 0.375, 0.5, 0.375, 0.5, 0.125, 0.5, 0.125, 0.5, 0.375, 0.5, 0.375, 0.5, 0.125, 0.5, 0.125, 0.5, 0.375, 0.5, 0.375, 0.5, 0.125, 0.5, 0.125, 0.5, 0.375, 0.5, 0.375, 0.5, 0.125, 0.5, 0.125, 0.5, 0.375, 0.5, 0.375, 0.5, 0.125, 0.5, 0.125, 0.5, 0.375, 0.5, 0.375, 0.5, 0.125, 0.5, 0.125, 0.5, 0.375, 0.5, 0.375, 0.5, 0.125, 0.5, 0.125, 0.5, 0.375, 0.5, 0.375, 0.5, 0.125, 0.5, 0.125, 0.5, 0.375, 0.5, 0.375, 0.5, 0.125, 0.5, 0.125, 0.5, 0.375, 0.5, 0.4167, 0.5, 0.4167, 0.25, 0.375, 0.25, 0.4167, 0.5, 0.4229, 0.5, 0.4229, 0.25, 0.4167, 0.25, 0.4229, 0.5, 0.4294, 0.5, 0.4294, 0.25, 0.4229, 0.25, 0.4294, 0.5, 0.4362, 0.5, 0.4362, 0.25, 0.4294, 0.25, 0.4362, 0.5, 0.4432, 0.5, 0.4432, 0.25, 0.4362, 0.25, 0.4432, 0.5, 0.4505, 0.5, 0.4505, 0.25, 0.4432, 0.25, 0.4505, 0.5, 0.458, 0.5, 0.458, 0.25, 0.4505, 0.25, 0.458, 0.5, 0.4657, 0.5, 0.4657, 0.25, 0.458, 0.25, 0.4657, 0.5, 0.4735, 0.5, 0.4735, 0.25, 0.4657, 0.25, 0.4735, 0.5, 0.4814, 0.5, 0.4814, 0.25, 0.4735, 0.25, 0.4814, 0.5, 0.4893, 0.5, 0.4893, 0.25, 0.4814, 0.25, 0.4893, 0.5, 0.4973, 0.5, 0.4973, 0.25, 0.4893, 0.25, 0.875, 0.5, 0.875, 0.5, 0.625, 0.5, 0.625, 0.5, 0.875, 0.5, 0.875, 0.5, 0.625, 0.5, 0.625, 0.5, 0.875, 0.5, 0.875, 0.5, 0.625, 0.5, 0.625, 0.5, 0.875, 0.5, 0.875, 0.5, 0.625, 0.5, 0.625, 0.5, 0.875, 0.5, 0.875, 0.5, 0.625, 0.5, 0.625, 0.5, 0.875, 0.5, 0.875, 0.5, 0.625, 0.5, 0.625, 0.5, 0.875, 0.5, 0.875, 0.5, 0.625, 0.5, 0.625, 0.5, 0.875, 0.5, 0.875, 0.5, 0.625, 0.5, 0.625, 0.5, 0.875, 0.5, 0.875, 0.5, 0.625, 0.5, 0.625, 0.5, 0.875, 0.5, 0.875, 0.5, 0.625, 0.5, 0.625, 0.5, 0.875, 0.5, 0.875, 0.5, 0.625, 0.5, 0.625, 0.5, 0.875, 0.5, 0.875, 0.5, 0.625, 0.5, 0.625, 0.5, 0.625, 0.25, 0.5833, 0.25, 0.5833, 0.5, 0.625, 0.5, 0.5833, 0.25, 0.5771, 0.25, 0.5771, 0.5, 0.5833, 0.5, 0.5771, 0.25, 0.5706, 0.25, 0.5706, 0.5, 0.5771, 0.5, 0.5706, 0.25, 0.5638, 0.25, 0.5638, 0.5, 0.5706, 0.5, 0.5638, 0.25, 0.5568, 0.25, 0.5568, 0.5, 0.5638, 0.5, 0.5568, 0.25, 0.5495, 0.25, 0.5495, 0.5, 0.5568, 0.5, 0.5495, 0.25, 0.542, 0.25, 0.542, 0.5, 0.5495, 0.5, 0.542, 0.25, 0.5343, 0.25, 0.5343, 0.5, 0.542, 0.5, 0.5343, 0.25, 0.5265, 0.25, 0.5265, 0.5, 0.5343, 0.5, 0.5265, 0.25, 0.5186, 0.25, 0.5186, 0.5, 0.5265, 0.5, 0.5186, 0.25, 0.5107, 0.25, 0.5107, 0.5, 0.5186, 0.5, 0.5107, 0.25, 0.5027, 0.25, 0.5027, 0.5, 0.5107, 0.5, 0.375, 0.5, 0.375, 0.5, 0.125, 0.5, 0.125, 0.5, 0.375, 0.0, 0.375, 0.25, 0.625, 0.25, 0.625, 0.0, 0.375, 0.25, 0.375, 0.5, 0.625, 0.5, 0.625, 0.25, 0.375, 0.5, 0.375, 0.75, 0.625, 0.75, 0.625, 0.5, 0.375, 0.75, 0.375, 1.0, 0.625, 1.0, 0.625, 0.75, 0.125, 0.5, 0.125, 0.75, 0.375, 0.75, 0.375, 0.5, 0.625, 0.5, 0.625, 0.75, 0.875, 0.75, 0.875, 0.5, 0.375, 0.0, 0.375, 0.25, 0.625, 0.25, 0.625, 0.0, 0.375, 0.25, 0.375, 0.5, 0.625, 0.5, 0.625, 0.25, 0.375, 0.5, 0.375, 0.75, 0.625, 0.75, 0.625, 0.5, 0.375, 0.75, 0.375, 1.0, 0.625, 1.0, 0.625, 0.75, 0.125, 0.5, 0.125, 0.75, 0.375, 0.75, 0.375, 0.5, 0.625, 0.5, 0.625, 0.75, 0.875, 0.75, 0.875, 0.5, 0.125, 0.5, 0.125, 0.75, 0.375, 0.75, 0.375, 0.5, 0.125, 0.5, 0.125, 0.75, 0.375, 0.75, 0.375, 0.5, 0.125, 0.5, 0.125, 0.75, 0.375, 0.75, 0.375, 0.5, 0.125, 0.5, 0.125, 0.75, 0.375, 0.75, 0.375, 0.5, 0.125, 0.5, 0.125, 0.75, 0.375, 0.75, 0.375, 0.5, 0.125, 0.5, 0.125, 0.75, 0.375, 0.75, 0.375, 0.5, 0.125, 0.5, 0.125, 0.75, 0.375, 0.75, 0.375, 0.5])
me_cube_001.materials.append(mat_material_001)
me_cube_001.materials.append(mat_material)
me_cube_001.materials.append(mat_material_003)
me_cube_001.materials.append(mat_material_002)
me_cube_001.materials.append(mat_material_004)
me_cube_001.materials.append(mat_material_005)
me_cube_001.materials.append(mat_material_006)
me_cube_001.materials.append(mat_material_007)
me_cube_001.materials.append(mat_material_008)
me_cube_001.materials.append(mat_material_009)
me_cube_001.materials.append(mat_material_010)
me_cube_001.use_mirror_vertex_groups = False
me_cube_001.update()
me_cube_002 = bpy.data.meshes.new('Cube.002')
me_cube_002.from_pydata([(0.7624, -2.54, 0.7916), (0.7624, -2.54, 1.156), (-0.8156, -2.54, 0.7916), (-0.8156, -2.54, 1.156), (0.7624, -2.734, 0.7916), (0.7624, -2.734, 1.156), (-0.8156, -2.734, 0.7916), (-0.8156, -2.734, 1.156), (0.7624, -1.998, 0.7916), (0.7624, -1.998, 1.156), (-0.8156, -1.998, 0.7916), (-0.8156, -1.998, 1.156), (0.7624, -2.191, 0.7916), (0.7624, -2.191, 1.156), (-0.8156, -2.191, 0.7916), (-0.8156, -2.191, 1.156), (0.7624, -1.437, 0.7916), (0.7624, -1.437, 1.156), (-0.8156, -1.437, 0.7916), (-0.8156, -1.437, 1.156), (0.7624, -1.63, 0.7916), (0.7624, -1.63, 1.156), (-0.8156, -1.63, 0.7916), (-0.8156, -1.63, 1.156), (0.7624, 0.2316, 0.7916), (0.7624, 0.2316, 1.156), (-0.8156, 0.2316, 0.7916), (-0.8156, 0.2316, 1.156), (0.7624, 0.0383, 0.7916), (0.7624, 0.0383, 1.156), (-0.8156, 0.0383, 0.7916), (-0.8156, 0.0383, 1.156), (0.7624, -0.3295, 0.7916), (0.7624, -0.3295, 1.156), (-0.8156, -0.3295, 0.7916), (-0.8156, -0.3295, 1.156), (0.7624, -0.5229, 0.7916), (0.7624, -0.5229, 1.156), (-0.8156, -0.5229, 0.7916), (-0.8156, -0.5229, 1.156), (0.7624, -0.8721, 0.7916), (0.7624, -0.8721, 1.156), (-0.8156, -0.8721, 0.7916), (-0.8156, -0.8721, 1.156), (0.7624, -1.065, 0.7916), (0.7624, -1.065, 1.156), (-0.8156, -1.065, 0.7916), (-0.8156, -1.065, 1.156), (0.7624, 0.8082, 0.7916), (0.7624, 0.8082, 1.156), (-0.8156, 0.8082, 0.7916), (-0.8156, 0.8082, 1.156), (0.7624, 0.6148, 0.7916), (0.7624, 0.6148, 1.156), (-0.8156, 0.6148, 0.7916), (-0.8156, 0.6148, 1.156)], [], [(0, 2, 3, 1), (2, 6, 7, 3), (6, 4, 5, 7), (4, 0, 1, 5), (7, 5, 1, 3), (8, 10, 11, 9), (10, 14, 15, 11), (14, 12, 13, 15), (12, 8, 9, 13), (15, 13, 9, 11), (16, 18, 19, 17), (18, 22, 23, 19), (22, 20, 21, 23), (20, 16, 17, 21), (23, 21, 17, 19), (24, 26, 27, 25), (26, 30, 31, 27), (30, 28, 29, 31), (28, 24, 25, 29), (31, 29, 25, 27), (32, 34, 35, 33), (34, 38, 39, 35), (38, 36, 37, 39), (36, 32, 33, 37), (39, 37, 33, 35), (40, 42, 43, 41), (42, 46, 47, 43), (46, 44, 45, 47), (44, 40, 41, 45), (47, 45, 41, 43), (48, 50, 51, 49), (50, 54, 55, 51), (54, 52, 53, 55), (52, 48, 49, 53), (55, 53, 49, 51)])
me_cube_002.polygons.foreach_set('material_index', [4, 4, 4, 4, 4, 5, 5, 5, 5, 5, 6, 6, 6, 6, 6, 7, 7, 7, 7, 7, 8, 8, 8, 8, 8, 9, 9, 9, 9, 9, 10, 10, 10, 10, 10])
_uv = me_cube_002.uv_layers.new(name='UVMap')
_uv.uv.foreach_set('vector', [0.375, 0.0, 0.375, 0.25, 0.625, 0.25, 0.625, 0.0, 0.375, 0.25, 0.375, 0.5, 0.625, 0.5, 0.625, 0.25, 0.375, 0.5, 0.375, 0.75, 0.625, 0.75, 0.625, 0.5, 0.375, 0.75, 0.375, 1.0, 0.625, 1.0, 0.625, 0.75, 0.625, 0.5, 0.625, 0.75, 0.875, 0.75, 0.875, 0.5, 0.375, 0.0, 0.375, 0.25, 0.625, 0.25, 0.625, 0.0, 0.375, 0.25, 0.375, 0.5, 0.625, 0.5, 0.625, 0.25, 0.375, 0.5, 0.375, 0.75, 0.625, 0.75, 0.625, 0.5, 0.375, 0.75, 0.375, 1.0, 0.625, 1.0, 0.625, 0.75, 0.625, 0.5, 0.625, 0.75, 0.875, 0.75, 0.875, 0.5, 0.375, 0.0, 0.375, 0.25, 0.625, 0.25, 0.625, 0.0, 0.375, 0.25, 0.375, 0.5, 0.625, 0.5, 0.625, 0.25, 0.375, 0.5, 0.375, 0.75, 0.625, 0.75, 0.625, 0.5, 0.375, 0.75, 0.375, 1.0, 0.625, 1.0, 0.625, 0.75, 0.625, 0.5, 0.625, 0.75, 0.875, 0.75, 0.875, 0.5, 0.375, 0.0, 0.375, 0.25, 0.625, 0.25, 0.625, 0.0, 0.375, 0.25, 0.375, 0.5, 0.625, 0.5, 0.625, 0.25, 0.375, 0.5, 0.375, 0.75, 0.625, 0.75, 0.625, 0.5, 0.375, 0.75, 0.375, 1.0, 0.625, 1.0, 0.625, 0.75, 0.625, 0.5, 0.625, 0.75, 0.875, 0.75, 0.875, 0.5, 0.375, 0.0, 0.375, 0.25, 0.625, 0.25, 0.625, 0.0, 0.375, 0.25, 0.375, 0.5, 0.625, 0.5, 0.625, 0.25, 0.375, 0.5, 0.375, 0.75, 0.625, 0.75, 0.625, 0.5, 0.375, 0.75, 0.375, 1.0, 0.625, 1.0, 0.625, 0.75, 0.625, 0.5, 0.625, 0.75, 0.875, 0.75, 0.875, 0.5, 0.375, 0.0, 0.375, 0.25, 0.625, 0.25, 0.625, 0.0, 0.375, 0.25, 0.375, 0.5, 0.625, 0.5, 0.625, 0.25, 0.375, 0.5, 0.375, 0.75, 0.625, 0.75, 0.625, 0.5, 0.375, 0.75, 0.375, 1.0, 0.625, 1.0, 0.625, 0.75, 0.625, 0.5, 0.625, 0.75, 0.875, 0.75, 0.875, 0.5, 0.375, 0.0, 0.375, 0.25, 0.625, 0.25, 0.625, 0.0, 0.375, 0.25, 0.375, 0.5, 0.625, 0.5, 0.625, 0.25, 0.375, 0.5, 0.375, 0.75, 0.625, 0.75, 0.625, 0.5, 0.375, 0.75, 0.375, 1.0, 0.625, 1.0, 0.625, 0.75, 0.625, 0.5, 0.625, 0.75, 0.875, 0.75, 0.875, 0.5])
me_cube_002.materials.append(mat_material_001)
me_cube_002.materials.append(mat_material)
me_cube_002.materials.append(mat_material_003)
me_cube_002.materials.append(mat_material_002)
me_cube_002.materials.append(mat_material_004)
me_cube_002.materials.append(mat_material_005)
me_cube_002.materials.append(mat_material_006)
me_cube_002.materials.append(mat_material_007)
me_cube_002.materials.append(mat_material_008)
me_cube_002.materials.append(mat_material_009)
me_cube_002.materials.append(mat_material_010)
me_cube_002.use_mirror_vertex_groups = False
me_cube_002.update()

# ---- objects
ob_cube_001 = bpy.data.objects.new('Cube.001', me_cube_001)
ob_cube_002 = bpy.data.objects.new('Cube.002', me_cube_002)

# ---- transforms, parenting, visibility, modifiers, constraints
ob_cube_001.location = (0.0, 0.0, 0.0)
ob_cube_001.scale = (1.0, -0.7582, 0.3961)
ob_cube_001.lock_rotations_4d = False
ob_cube_001.empty_display_type = 'ARROWS'
ob_cube_001.lineart.crease_threshold = 0.0
ob_cube_002.location = (0.0, 0.0, 0.0)
ob_cube_002.scale = (1.0, -0.7582, 0.3961)
ob_cube_002.lock_rotations_4d = False
ob_cube_002.empty_display_type = 'ARROWS'
ob_cube_002.lineart.crease_threshold = 0.0

# ---- collection membership
col_collection.objects.link(ob_cube_001)
col_collection.objects.link(ob_cube_002)

# ---- scene / render settings (as saved in the file)
scene.frame_start = 1; scene.frame_end = 250; scene.frame_set(1)
scene.render.engine = 'BLENDER_EEVEE_NEXT'
bpy.context.view_layer.update()

# ---- added for rendering (the .blend has no active camera and no usable light): camera, sun
cam_auto = bpy.data.cameras.new('AutoCamera')
cam_auto.lens = 50.0
cam_auto.sensor_width = 36.0
cam_auto.clip_end = 1000.0
ob_auto_camera = bpy.data.objects.new('AutoCamera', cam_auto)
scene.collection.objects.link(ob_auto_camera)
ob_auto_camera.location = (4.54888, -4.64023, 3.83479)
ob_auto_camera.rotation_euler = (1.09748, -7.21219e-08, 0.694738)
scene.camera = ob_auto_camera
light_auto_sun = bpy.data.lights.new('AutoSun', 'SUN')
light_auto_sun.energy = 3.0
light_auto_sun.angle = 0.0523599
ob_auto_sun = bpy.data.objects.new('AutoSun', light_auto_sun)
scene.collection.objects.link(ob_auto_sun)
ob_auto_sun.rotation_euler = (0.872665, 0.174533, 0.523599)
bpy.context.view_layer.update()
